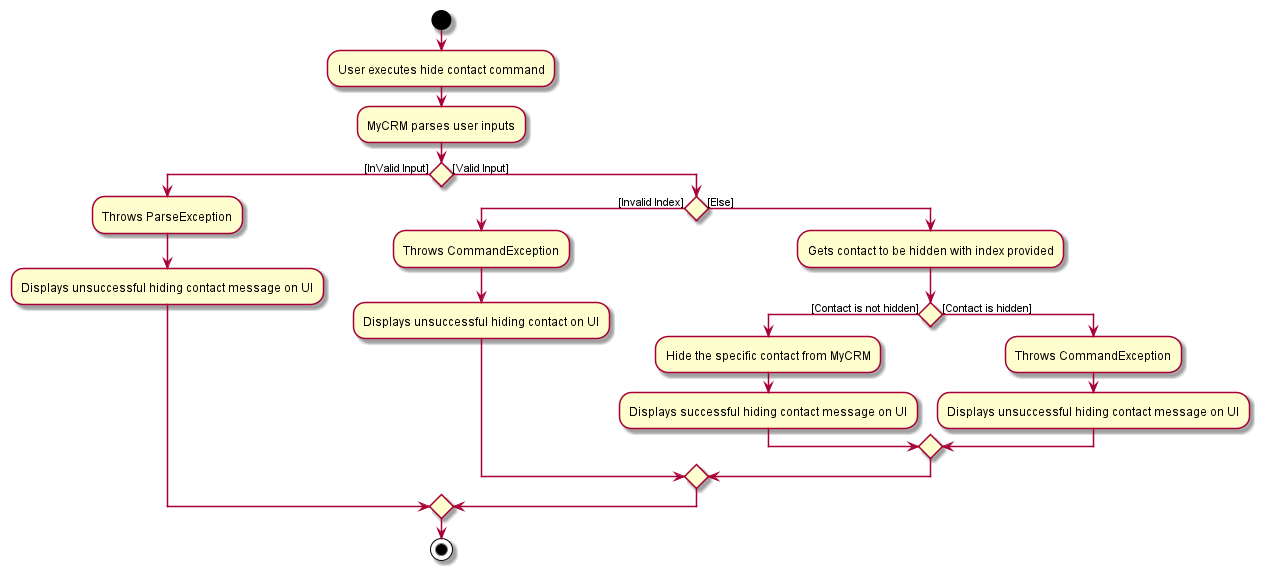

The diagram above was rendered by PlantUML. Its source (embedded in the PNG):
@startuml
start
:User executes hide contact command;
:MyCRM parses user inputs;
if () then ([InValid Input])
    :Throws ParseException;
    :Displays unsuccessful hiding contact message on UI;
else ([Valid Input])
if () then ([Invalid Index])
    :Throws CommandException;
    :Displays unsuccessful hiding contact on UI;
else ([Else])
:Gets contact to be hidden with index provided;
if () then ([Contact is not hidden])
:Hide the specific contact from MyCRM;
:Displays successful hiding contact message on UI;
else ([Contact is hidden])
:Throws CommandException;
:Displays unsuccessful hiding contact message on UI;
endif
endif
endif
stop
@enduml